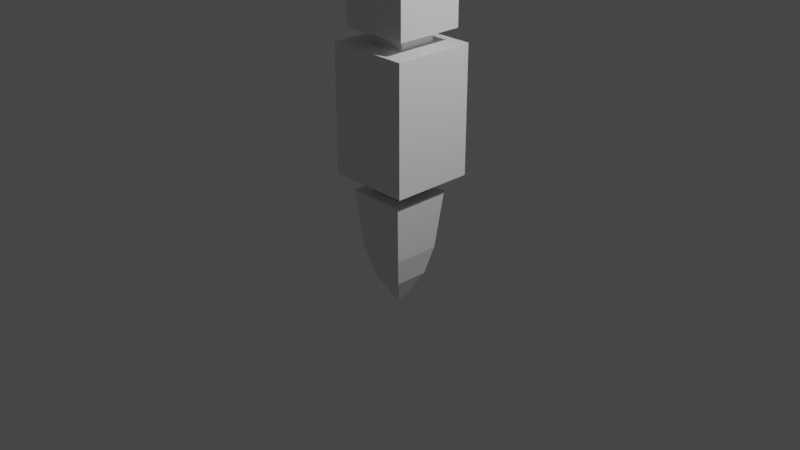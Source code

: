 # Source: Generators.blend  (saved by Blender 2.81.16; exported with 4.5.12 LTS)
import bpy
from mathutils import Matrix  # noqa: F401  (used for matrix-valued properties, if any)

bpy.ops.wm.read_factory_settings(use_empty=True)
scene = bpy.context.scene
scene.name = 'Scene'

# ---- collections
col_collection = bpy.data.collections.new('Collection'); scene.collection.children.link(col_collection)

# ---- materials (node trees are filled in below, after node groups)
mat_material = bpy.data.materials.new('Material')
mat_material.alpha_threshold = 0.0
mat_material.use_transparent_shadow = False
mat_material.line_color = (0.0, 0.0, 0.0, 1.0)

# ---- material node trees
mat_material.use_nodes = True; mat_material.node_tree.nodes.clear()
_N = mat_material.node_tree.nodes; _L = mat_material.node_tree.links
n0 = _N.new('ShaderNodeOutputMaterial'); n0.name = 'Material Output'; n0.location = (300, 300)
n1 = _N.new('ShaderNodeBsdfPrincipled'); n1.name = 'Principled BSDF'; n1.location = (10, 300)
n1.distribution = 'GGX'
n1.subsurface_method = 'BURLEY'
n1.inputs[2].default_value = 0.4
n1.inputs[3].default_value = 1.45
n1.inputs[27].default_value = (0.0, 0.0, 0.0, 1.0)
n1.inputs[28].default_value = 1.0
_L.new(n1.outputs[0], n0.inputs[0])
n0.is_active_output = True

# ---- world
world_world = bpy.data.worlds.new('World'); scene.world = world_world
world_world.use_nodes = True; world_world.node_tree.nodes.clear()
_N = world_world.node_tree.nodes; _L = world_world.node_tree.links
n0 = _N.new('ShaderNodeOutputWorld'); n0.name = 'World Output'; n0.location = (300, 300)
n1 = _N.new('ShaderNodeBackground'); n1.name = 'Background'; n1.location = (10, 300)
n1.inputs[0].default_value = (0.05088, 0.05088, 0.05088, 1.0)
_L.new(n1.outputs[0], n0.inputs[0])
n0.is_active_output = True
world_world.color = (0.05088, 0.05088, 0.05088)
world_world.use_sun_shadow = False
world_world.sun_shadow_jitter_overblur = 0.0

# ---- cameras
cam_camera = bpy.data.cameras.new('Camera')
cam_camera.clip_end = 100.0
cam_camera.ortho_scale = 7.314

# ---- lights
light_light = bpy.data.lights.new('Light', 'POINT')
light_light.transmission_factor = 0.0
light_light.energy = 1000.0
light_light.shadow_soft_size = 0.1
light_light.shadow_maximum_resolution = 0.006
light_light.use_absolute_resolution = True

# ---- meshes
me_cube = bpy.data.meshes.new('Cube')
me_cube.from_pydata([(1.0, 1.0, 1.0), (0.7992, 0.7992, -1.0), (1.0, -1.0, 1.0), (0.7992, -0.7992, -1.0), (-1.0, 1.0, 1.0), (-0.7992, 0.7992, -1.0), (-1.0, -1.0, 1.0), (-0.7992, -0.7992, -1.0), (-0.5744, 0.5744, -1.954), (-0.5744, -0.5744, -1.954), (0.5744, 0.5744, -1.954), (0.5744, -0.5744, -1.954), (-0.133, 0.133, -2.85), (-0.133, -0.133, -2.85), (0.133, 0.133, -2.85), (0.133, -0.133, -2.85)], [], [(0, 4, 6, 2), (3, 2, 6, 7), (7, 6, 4, 5), (5, 1, 10, 8), (1, 0, 2, 3), (5, 4, 0, 1), (11, 9, 13, 15), (3, 7, 9, 11), (7, 5, 8, 9), (1, 3, 11, 10), (12, 14, 15, 13), (9, 8, 12, 13), (10, 11, 15, 14), (8, 10, 14, 12)])
_uv = me_cube.uv_layers.new(name='UVMap')
_uv.uv.foreach_set('vector', [0.625, 0.5, 0.875, 0.5, 0.875, 0.75, 0.625, 0.75, 0.375, 0.75, 0.625, 0.75, 0.625, 1.0, 0.375, 1.0, 0.375, 0.0, 0.625, 0.0, 0.625, 0.25, 0.375, 0.25, 0.375, 0.25, 0.375, 0.5, 0.375, 0.5, 0.375, 0.25, 0.375, 0.5, 0.625, 0.5, 0.625, 0.75, 0.375, 0.75, 0.375, 0.25, 0.625, 0.25, 0.625, 0.5, 0.375, 0.5, 0.375, 0.75, 0.375, 1.0, 0.375, 1.0, 0.375, 0.75, 0.375, 0.75, 0.375, 1.0, 0.375, 1.0, 0.375, 0.75, 0.375, 0.0, 0.375, 0.25, 0.375, 0.25, 0.375, 0.0, 0.375, 0.5, 0.375, 0.75, 0.375, 0.75, 0.375, 0.5, 0.125, 0.5, 0.375, 0.5, 0.375, 0.75, 0.125, 0.75, 0.375, 0.0, 0.375, 0.25, 0.375, 0.25, 0.375, 0.0, 0.375, 0.5, 0.375, 0.75, 0.375, 0.75, 0.375, 0.5, 0.375, 0.25, 0.375, 0.5, 0.375, 0.5, 0.375, 0.25])
me_cube.materials.append(mat_material)
me_cube.use_remesh_preserve_volume = False
me_cube.use_remesh_preserve_attributes = False
me_cube.use_mirror_vertex_groups = False
me_cube.update()
me_cube_001 = bpy.data.meshes.new('Cube.001')
me_cube_001.from_pydata([(1.0, 1.0, 1.0), (1.0, 1.0, -1.0), (1.0, -1.0, 1.0), (1.0, -1.0, -1.0), (-1.0, 1.0, 1.0), (-1.0, 1.0, -1.0), (-1.0, -1.0, 1.0), (-1.0, -1.0, -1.0)], [], [(0, 4, 6, 2), (3, 2, 6, 7), (7, 6, 4, 5), (5, 1, 3, 7), (1, 0, 2, 3), (5, 4, 0, 1)])
_uv = me_cube_001.uv_layers.new(name='UVMap')
_uv.uv.foreach_set('vector', [0.625, 0.5, 0.875, 0.5, 0.875, 0.75, 0.625, 0.75, 0.375, 0.75, 0.625, 0.75, 0.625, 1.0, 0.375, 1.0, 0.375, 0.0, 0.625, 0.0, 0.625, 0.25, 0.375, 0.25, 0.125, 0.5, 0.375, 0.5, 0.375, 0.75, 0.125, 0.75, 0.375, 0.5, 0.625, 0.5, 0.625, 0.75, 0.375, 0.75, 0.375, 0.25, 0.625, 0.25, 0.625, 0.5, 0.375, 0.5])
me_cube_001.materials.append(mat_material)
me_cube_001.use_remesh_preserve_volume = False
me_cube_001.use_remesh_preserve_attributes = False
me_cube_001.use_mirror_vertex_groups = False
me_cube_001.update()
me_cube_002 = bpy.data.meshes.new('Cube.002')
me_cube_002.from_pydata([(1.0, 1.0, 1.0), (1.0, 1.0, -1.0), (1.0, -1.0, 1.0), (1.0, -1.0, -1.0), (-1.0, 1.0, 1.0), (-1.0, 1.0, -1.0), (-1.0, -1.0, 1.0), (-1.0, -1.0, -1.0)], [], [(0, 4, 6, 2), (3, 2, 6, 7), (7, 6, 4, 5), (5, 1, 3, 7), (1, 0, 2, 3), (5, 4, 0, 1)])
_uv = me_cube_002.uv_layers.new(name='UVMap')
_uv.uv.foreach_set('vector', [0.625, 0.5, 0.875, 0.5, 0.875, 0.75, 0.625, 0.75, 0.375, 0.75, 0.625, 0.75, 0.625, 1.0, 0.375, 1.0, 0.375, 0.0, 0.625, 0.0, 0.625, 0.25, 0.375, 0.25, 0.125, 0.5, 0.375, 0.5, 0.375, 0.75, 0.125, 0.75, 0.375, 0.5, 0.625, 0.5, 0.625, 0.75, 0.375, 0.75, 0.375, 0.25, 0.625, 0.25, 0.625, 0.5, 0.375, 0.5])
me_cube_002.materials.append(mat_material)
me_cube_002.use_remesh_preserve_volume = False
me_cube_002.use_remesh_preserve_attributes = False
me_cube_002.use_mirror_vertex_groups = False
me_cube_002.update()
me_cube_003 = bpy.data.meshes.new('Cube.003')
me_cube_003.from_pydata([(1.0, 1.0, 1.0), (1.0, 1.0, -1.0), (1.0, -1.0, 1.0), (1.0, -1.0, -1.0), (-1.0, 1.0, 1.0), (-1.0, 1.0, -1.0), (-1.0, -1.0, 1.0), (-1.0, -1.0, -1.0)], [], [(0, 4, 6, 2), (3, 2, 6, 7), (7, 6, 4, 5), (5, 1, 3, 7), (1, 0, 2, 3), (5, 4, 0, 1)])
_uv = me_cube_003.uv_layers.new(name='UVMap')
_uv.uv.foreach_set('vector', [0.625, 0.5, 0.875, 0.5, 0.875, 0.75, 0.625, 0.75, 0.375, 0.75, 0.625, 0.75, 0.625, 1.0, 0.375, 1.0, 0.375, 0.0, 0.625, 0.0, 0.625, 0.25, 0.375, 0.25, 0.125, 0.5, 0.375, 0.5, 0.375, 0.75, 0.125, 0.75, 0.375, 0.5, 0.625, 0.5, 0.625, 0.75, 0.375, 0.75, 0.375, 0.25, 0.625, 0.25, 0.625, 0.5, 0.375, 0.5])
me_cube_003.materials.append(mat_material)
me_cube_003.use_remesh_preserve_volume = False
me_cube_003.use_remesh_preserve_attributes = False
me_cube_003.use_mirror_vertex_groups = False
me_cube_003.update()
me_cube_004 = bpy.data.meshes.new('Cube.004')
me_cube_004.from_pydata([(1.0, 1.0, 1.0), (1.0, 1.0, -1.0), (1.0, -1.0, 1.0), (1.0, -1.0, -1.0), (-1.0, 1.0, 1.0), (-1.0, 1.0, -1.0), (-1.0, -1.0, 1.0), (-1.0, -1.0, -1.0)], [], [(0, 4, 6, 2), (3, 2, 6, 7), (7, 6, 4, 5), (5, 1, 3, 7), (1, 0, 2, 3), (5, 4, 0, 1)])
_uv = me_cube_004.uv_layers.new(name='UVMap')
_uv.uv.foreach_set('vector', [0.625, 0.5, 0.875, 0.5, 0.875, 0.75, 0.625, 0.75, 0.375, 0.75, 0.625, 0.75, 0.625, 1.0, 0.375, 1.0, 0.375, 0.0, 0.625, 0.0, 0.625, 0.25, 0.375, 0.25, 0.125, 0.5, 0.375, 0.5, 0.375, 0.75, 0.125, 0.75, 0.375, 0.5, 0.625, 0.5, 0.625, 0.75, 0.375, 0.75, 0.375, 0.25, 0.625, 0.25, 0.625, 0.5, 0.375, 0.5])
me_cube_004.materials.append(mat_material)
me_cube_004.use_remesh_preserve_volume = False
me_cube_004.use_remesh_preserve_attributes = False
me_cube_004.use_mirror_vertex_groups = False
me_cube_004.update()
me_cube_005 = bpy.data.meshes.new('Cube.005')
me_cube_005.from_pydata([(1.0, 1.0, 1.0), (1.0, 1.0, -1.0), (1.0, -1.0, 1.0), (1.0, -1.0, -1.0), (-1.0, 1.0, 1.0), (-1.0, 1.0, -1.0), (-1.0, -1.0, 1.0), (-1.0, -1.0, -1.0)], [], [(0, 4, 6, 2), (3, 2, 6, 7), (7, 6, 4, 5), (5, 1, 3, 7), (1, 0, 2, 3), (5, 4, 0, 1)])
_uv = me_cube_005.uv_layers.new(name='UVMap')
_uv.uv.foreach_set('vector', [0.625, 0.5, 0.875, 0.5, 0.875, 0.75, 0.625, 0.75, 0.375, 0.75, 0.625, 0.75, 0.625, 1.0, 0.375, 1.0, 0.375, 0.0, 0.625, 0.0, 0.625, 0.25, 0.375, 0.25, 0.125, 0.5, 0.375, 0.5, 0.375, 0.75, 0.125, 0.75, 0.375, 0.5, 0.625, 0.5, 0.625, 0.75, 0.375, 0.75, 0.375, 0.25, 0.625, 0.25, 0.625, 0.5, 0.375, 0.5])
me_cube_005.materials.append(mat_material)
me_cube_005.use_remesh_preserve_volume = False
me_cube_005.use_remesh_preserve_attributes = False
me_cube_005.use_mirror_vertex_groups = False
me_cube_005.update()
me_cube_006 = bpy.data.meshes.new('Cube.006')
me_cube_006.from_pydata([(1.0, 1.0, 1.0), (1.0, 1.0, -1.0), (1.0, -1.0, 1.0), (1.0, -1.0, -1.0), (-1.0, 1.0, 1.0), (-1.0, 1.0, -1.0), (-1.0, -1.0, 1.0), (-1.0, -1.0, -1.0)], [], [(0, 4, 6, 2), (3, 2, 6, 7), (7, 6, 4, 5), (5, 1, 3, 7), (1, 0, 2, 3), (5, 4, 0, 1)])
_uv = me_cube_006.uv_layers.new(name='UVMap')
_uv.uv.foreach_set('vector', [0.625, 0.5, 0.875, 0.5, 0.875, 0.75, 0.625, 0.75, 0.375, 0.75, 0.625, 0.75, 0.625, 1.0, 0.375, 1.0, 0.375, 0.0, 0.625, 0.0, 0.625, 0.25, 0.375, 0.25, 0.125, 0.5, 0.375, 0.5, 0.375, 0.75, 0.125, 0.75, 0.375, 0.5, 0.625, 0.5, 0.625, 0.75, 0.375, 0.75, 0.375, 0.25, 0.625, 0.25, 0.625, 0.5, 0.375, 0.5])
me_cube_006.materials.append(mat_material)
me_cube_006.use_remesh_preserve_volume = False
me_cube_006.use_remesh_preserve_attributes = False
me_cube_006.use_mirror_vertex_groups = False
me_cube_006.update()
me_cube_007 = bpy.data.meshes.new('Cube.007')
me_cube_007.from_pydata([(1.0, 1.0, 1.0), (1.0, 1.0, -1.0), (1.0, -1.0, 1.0), (1.0, -1.0, -1.0), (-1.0, 1.0, 1.0), (-1.0, 1.0, -1.0), (-1.0, -1.0, 1.0), (-1.0, -1.0, -1.0)], [], [(0, 4, 6, 2), (3, 2, 6, 7), (7, 6, 4, 5), (5, 1, 3, 7), (1, 0, 2, 3), (5, 4, 0, 1)])
_uv = me_cube_007.uv_layers.new(name='UVMap')
_uv.uv.foreach_set('vector', [0.625, 0.5, 0.875, 0.5, 0.875, 0.75, 0.625, 0.75, 0.375, 0.75, 0.625, 0.75, 0.625, 1.0, 0.375, 1.0, 0.375, 0.0, 0.625, 0.0, 0.625, 0.25, 0.375, 0.25, 0.125, 0.5, 0.375, 0.5, 0.375, 0.75, 0.125, 0.75, 0.375, 0.5, 0.625, 0.5, 0.625, 0.75, 0.375, 0.75, 0.375, 0.25, 0.625, 0.25, 0.625, 0.5, 0.375, 0.5])
me_cube_007.materials.append(mat_material)
me_cube_007.use_remesh_preserve_volume = False
me_cube_007.use_remesh_preserve_attributes = False
me_cube_007.use_mirror_vertex_groups = False
me_cube_007.update()
me_cube_008 = bpy.data.meshes.new('Cube.008')
me_cube_008.from_pydata([(1.0, 1.0, 1.0), (1.0, 1.0, -1.0), (1.0, -1.0, 1.0), (1.0, -1.0, -1.0), (-1.0, 1.0, 1.0), (-1.0, 1.0, -1.0), (-1.0, -1.0, 1.0), (-1.0, -1.0, -1.0)], [], [(0, 4, 6, 2), (3, 2, 6, 7), (7, 6, 4, 5), (5, 1, 3, 7), (1, 0, 2, 3), (5, 4, 0, 1)])
_uv = me_cube_008.uv_layers.new(name='UVMap')
_uv.uv.foreach_set('vector', [0.625, 0.5, 0.875, 0.5, 0.875, 0.75, 0.625, 0.75, 0.375, 0.75, 0.625, 0.75, 0.625, 1.0, 0.375, 1.0, 0.375, 0.0, 0.625, 0.0, 0.625, 0.25, 0.375, 0.25, 0.125, 0.5, 0.375, 0.5, 0.375, 0.75, 0.125, 0.75, 0.375, 0.5, 0.625, 0.5, 0.625, 0.75, 0.375, 0.75, 0.375, 0.25, 0.625, 0.25, 0.625, 0.5, 0.375, 0.5])
me_cube_008.materials.append(mat_material)
me_cube_008.use_remesh_preserve_volume = False
me_cube_008.use_remesh_preserve_attributes = False
me_cube_008.use_mirror_vertex_groups = False
me_cube_008.update()
me_cube_009 = bpy.data.meshes.new('Cube.009')
me_cube_009.from_pydata([(1.0, 1.0, 1.0), (1.0, 1.0, -1.0), (1.0, -1.0, 1.0), (1.0, -1.0, -1.0), (-1.0, 1.0, 1.0), (-1.0, 1.0, -1.0), (-1.0, -1.0, 1.0), (-1.0, -1.0, -1.0)], [], [(0, 4, 6, 2), (3, 2, 6, 7), (7, 6, 4, 5), (5, 1, 3, 7), (1, 0, 2, 3), (5, 4, 0, 1)])
_uv = me_cube_009.uv_layers.new(name='UVMap')
_uv.uv.foreach_set('vector', [0.625, 0.5, 0.875, 0.5, 0.875, 0.75, 0.625, 0.75, 0.375, 0.75, 0.625, 0.75, 0.625, 1.0, 0.375, 1.0, 0.375, 0.0, 0.625, 0.0, 0.625, 0.25, 0.375, 0.25, 0.125, 0.5, 0.375, 0.5, 0.375, 0.75, 0.125, 0.75, 0.375, 0.5, 0.625, 0.5, 0.625, 0.75, 0.375, 0.75, 0.375, 0.25, 0.625, 0.25, 0.625, 0.5, 0.375, 0.5])
me_cube_009.materials.append(mat_material)
me_cube_009.use_remesh_preserve_volume = False
me_cube_009.use_remesh_preserve_attributes = False
me_cube_009.use_mirror_vertex_groups = False
me_cube_009.update()
me_cube_010 = bpy.data.meshes.new('Cube.010')
me_cube_010.from_pydata([(1.0, 1.0, 1.0), (1.0, 1.0, -1.0), (1.0, -1.0, 1.0), (1.0, -1.0, -1.0), (-1.0, 1.0, 1.0), (-1.0, 1.0, -1.0), (-1.0, -1.0, 1.0), (-1.0, -1.0, -1.0)], [], [(0, 4, 6, 2), (3, 2, 6, 7), (7, 6, 4, 5), (5, 1, 3, 7), (1, 0, 2, 3), (5, 4, 0, 1)])
_uv = me_cube_010.uv_layers.new(name='UVMap')
_uv.uv.foreach_set('vector', [0.625, 0.5, 0.875, 0.5, 0.875, 0.75, 0.625, 0.75, 0.375, 0.75, 0.625, 0.75, 0.625, 1.0, 0.375, 1.0, 0.375, 0.0, 0.625, 0.0, 0.625, 0.25, 0.375, 0.25, 0.125, 0.5, 0.375, 0.5, 0.375, 0.75, 0.125, 0.75, 0.375, 0.5, 0.625, 0.5, 0.625, 0.75, 0.375, 0.75, 0.375, 0.25, 0.625, 0.25, 0.625, 0.5, 0.375, 0.5])
me_cube_010.materials.append(mat_material)
me_cube_010.use_remesh_preserve_volume = False
me_cube_010.use_remesh_preserve_attributes = False
me_cube_010.use_mirror_vertex_groups = False
me_cube_010.update()

# ---- objects
ob_cube = bpy.data.objects.new('Cube', me_cube)
ob_light = bpy.data.objects.new('Light', light_light)
ob_camera = bpy.data.objects.new('Camera', cam_camera)
ob_cube_001 = bpy.data.objects.new('Cube.001', me_cube_001)
ob_cube_002 = bpy.data.objects.new('Cube.002', me_cube_002)
ob_cube_003 = bpy.data.objects.new('Cube.003', me_cube_003)
ob_cube_004 = bpy.data.objects.new('Cube.004', me_cube_004)
ob_cube_005 = bpy.data.objects.new('Cube.005', me_cube_005)
ob_cube_006 = bpy.data.objects.new('Cube.006', me_cube_006)
ob_cube_007 = bpy.data.objects.new('Cube.007', me_cube_007)
ob_cube_008 = bpy.data.objects.new('Cube.008', me_cube_008)
ob_cube_009 = bpy.data.objects.new('Cube.009', me_cube_009)
ob_cube_010 = bpy.data.objects.new('Cube.010', me_cube_010)

# ---- transforms, parenting, visibility, modifiers, constraints
ob_cube.location = (0.0, 0.0, 0.0)
ob_cube.scale = (0.3173, 0.3173, 0.3173)
ob_cube.lock_rotations_4d = False
ob_cube.empty_display_type = 'ARROWS'
ob_cube.lineart.crease_threshold = 0.0
ob_light.location = (4.076, 1.005, 5.904)
ob_light.rotation_euler = (0.6503, 0.05522, 1.866)
ob_light.lock_rotations_4d = False
ob_light.empty_display_type = 'ARROWS'
ob_light.color = (0.0, 0.0, 0.0, 0.0)
ob_light.lineart.crease_threshold = 0.0
ob_camera.location = (7.359, -6.926, 4.958)
ob_camera.rotation_euler = (1.109, 0.0, 0.8149)
ob_camera.lock_rotations_4d = False
ob_camera.empty_display_type = 'ARROWS'
ob_camera.color = (0.0, 0.0, 0.0, 0.0)
ob_camera.display_type = 'WIRE'
ob_camera.lineart.crease_threshold = 0.0
ob_cube_001.location = (2.583e-16, 0.02938, 1.163)
ob_cube_001.scale = (0.4453, 0.4453, 0.6776)
ob_cube_001.lock_rotations_4d = False
ob_cube_001.empty_display_type = 'ARROWS'
ob_cube_001.lineart.crease_threshold = 0.0
ob_cube_002.location = (8.862e-17, 0.01469, 0.3991)
ob_cube_002.scale = (0.2021, 0.2021, 0.07427)
ob_cube_002.lock_rotations_4d = False
ob_cube_002.empty_display_type = 'ARROWS'
ob_cube_002.lineart.crease_threshold = 0.0
ob_cube_003.location = (4.237e-16, 0.04303, 1.908)
ob_cube_003.scale = (0.2021, 0.2021, 0.07427)
ob_cube_003.lock_rotations_4d = False
ob_cube_003.empty_display_type = 'ARROWS'
ob_cube_003.lineart.crease_threshold = 0.0
ob_cube_004.location = (5.477e-16, 0.04355, 2.467)
ob_cube_004.scale = (0.3671, 0.3671, 0.4842)
ob_cube_004.lock_rotations_4d = False
ob_cube_004.empty_display_type = 'ARROWS'
ob_cube_004.lineart.crease_threshold = 0.0
ob_cube_005.location = (6.707e-16, 0.0572, 3.021)
ob_cube_005.scale = (0.2021, 0.2021, 0.07427)
ob_cube_005.lock_rotations_4d = False
ob_cube_005.empty_display_type = 'ARROWS'
ob_cube_005.lineart.crease_threshold = 0.0
ob_cube_006.location = (7.947e-16, 0.05772, 3.579)
ob_cube_006.scale = (0.3671, 0.6582, 0.4842)
ob_cube_006.lock_rotations_4d = False
ob_cube_006.empty_display_type = 'ARROWS'
ob_cube_006.lineart.crease_threshold = 0.0
ob_cube_007.location = (9.193e-16, 0.0654, 4.14)
ob_cube_007.scale = (0.2021, 0.2021, 0.07427)
ob_cube_007.lock_rotations_4d = False
ob_cube_007.empty_display_type = 'ARROWS'
ob_cube_007.lineart.crease_threshold = 0.0
ob_cube_008.location = (1.043e-15, 0.06593, 4.699)
ob_cube_008.scale = (0.3671, 0.3671, 0.4842)
ob_cube_008.lock_rotations_4d = False
ob_cube_008.empty_display_type = 'ARROWS'
ob_cube_008.lineart.crease_threshold = 0.0
ob_cube_009.location = (1.17e-15, 0.07391, 5.271)
ob_cube_009.scale = (0.2021, 0.2021, 0.07427)
ob_cube_009.lock_rotations_4d = False
ob_cube_009.empty_display_type = 'ARROWS'
ob_cube_009.lineart.crease_threshold = 0.0
ob_cube_010.location = (1.257e-15, 0.07443, 5.659)
ob_cube_010.scale = (0.3671, 0.5717, 0.2979)
ob_cube_010.lock_rotations_4d = False
ob_cube_010.empty_display_type = 'ARROWS'
ob_cube_010.lineart.crease_threshold = 0.0

# ---- collection membership
col_collection.objects.link(ob_cube)
col_collection.objects.link(ob_light)
col_collection.objects.link(ob_camera)
col_collection.objects.link(ob_cube_001)
col_collection.objects.link(ob_cube_002)
col_collection.objects.link(ob_cube_003)
col_collection.objects.link(ob_cube_004)
col_collection.objects.link(ob_cube_005)
col_collection.objects.link(ob_cube_006)
col_collection.objects.link(ob_cube_007)
col_collection.objects.link(ob_cube_008)
col_collection.objects.link(ob_cube_009)
col_collection.objects.link(ob_cube_010)

# ---- scene / render settings (as saved in the file)
scene.camera = ob_camera
scene.frame_start = 1; scene.frame_end = 250; scene.frame_set(1)
scene.render.engine = 'BLENDER_EEVEE_NEXT'
scene.cycles.use_denoising = False
scene.cycles.samples = 128
scene.cycles.sampling_pattern = 'TABULATED_SOBOL'
scene.cycles.use_adaptive_sampling = False
scene.cycles.use_light_tree = False
scene.view_settings.view_transform = 'Filmic'
bpy.context.view_layer.update()
